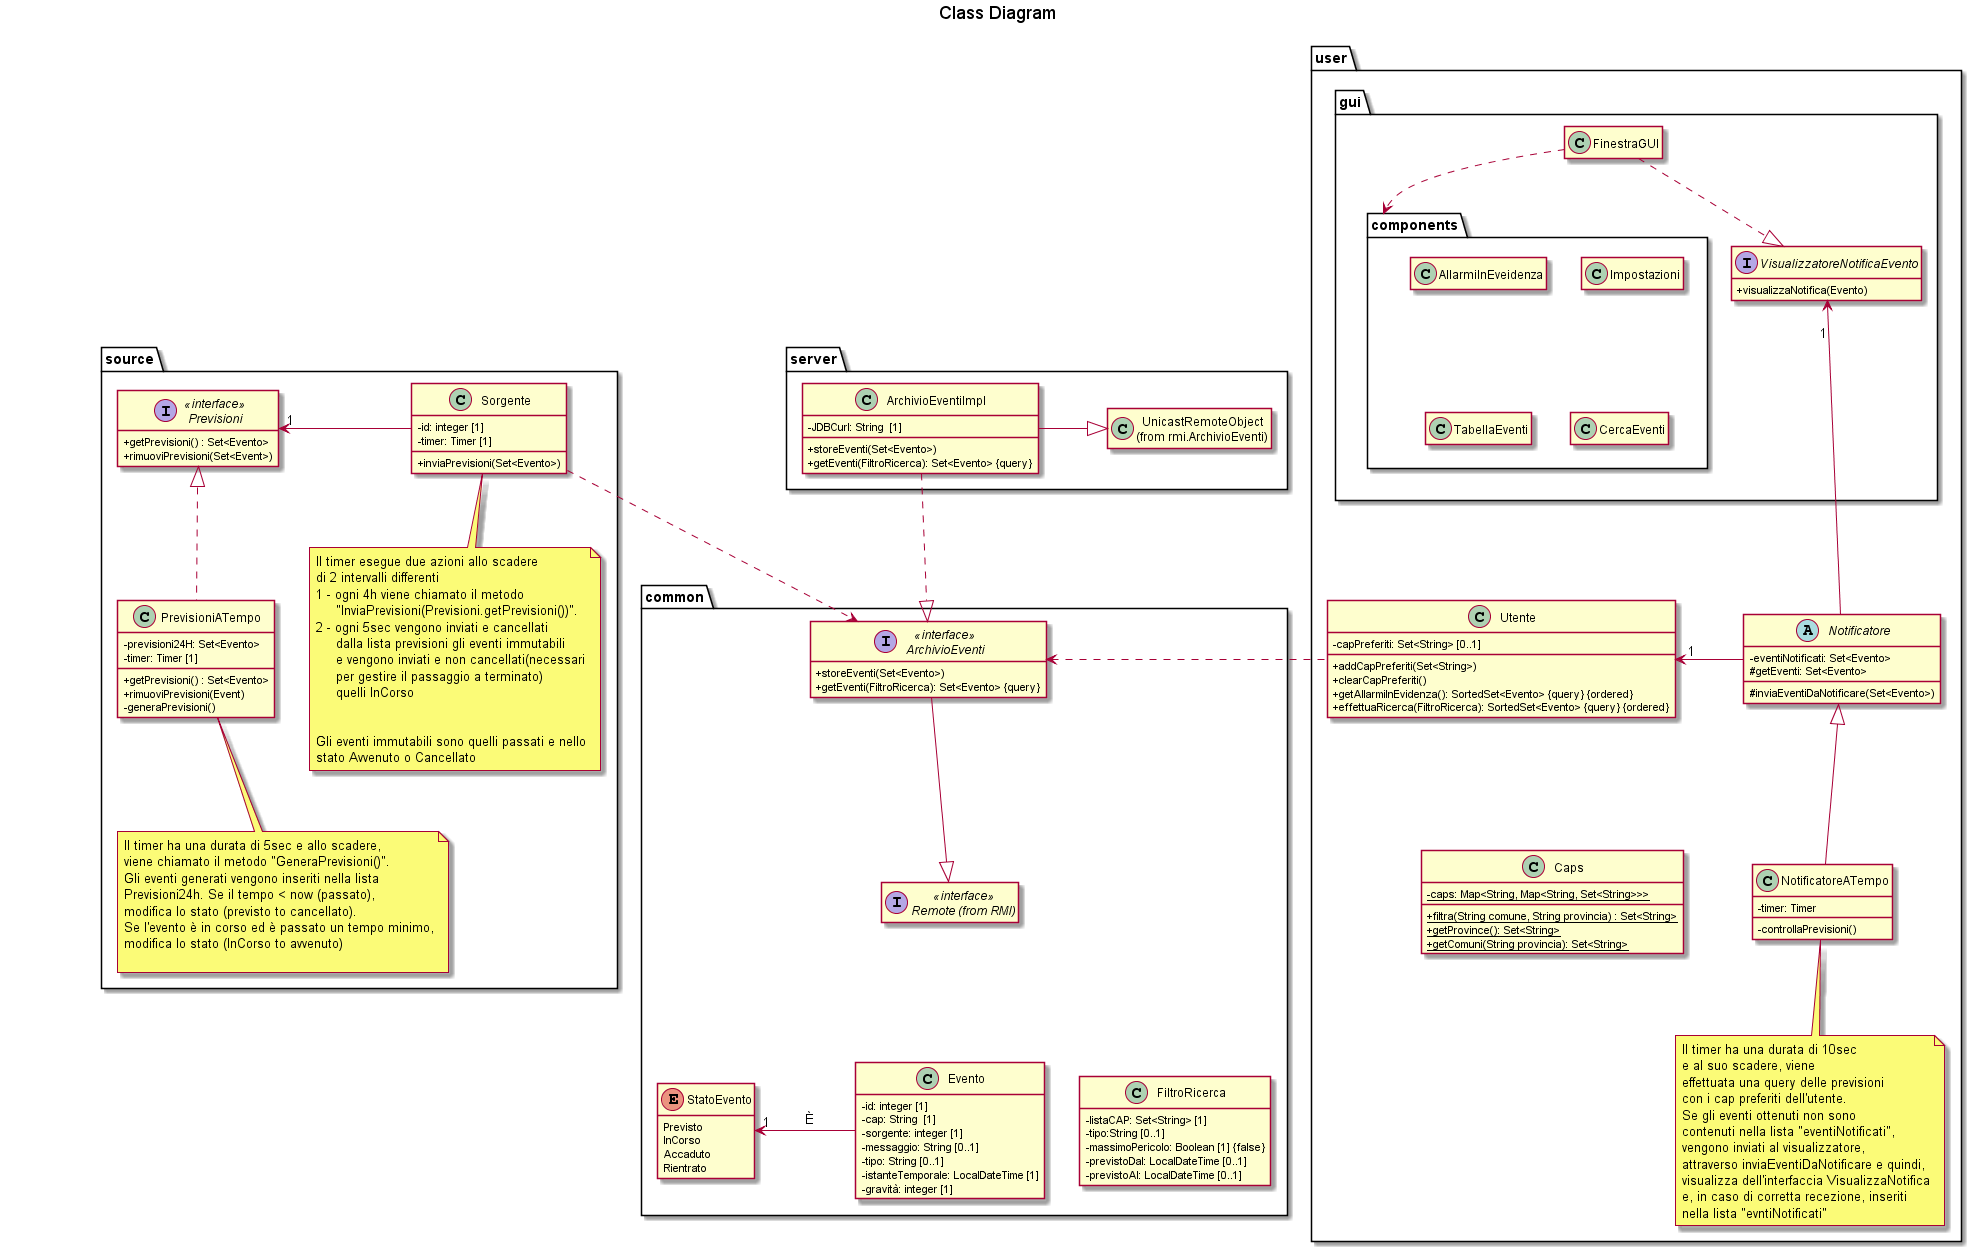

The diagram above was rendered by PlantUML. Its source (embedded in the PNG):
@startuml
title Class Diagram
package source {
    interface Previsioni<<interface>> {
        + getPrevisioni() : Set<Evento>
        + rimuoviPrevisioni(Set<Event>)
    }

    class PrevisioniATempo {
        - previsioni24H: Set<Evento>
        - timer: Timer [1]
        + getPrevisioni() : Set<Evento>
        + rimuoviPrevisioni(Event)
        - generaPrevisioni()
    }

    class Sorgente {
        - id: integer [1]
        - timer: Timer [1]
        + inviaPrevisioni(Set<Evento>)
    }
    note bottom of Sorgente: Il timer esegue due azioni allo scadere\ndi 2 intervalli differenti\n1 - ogni 4h viene chiamato il metodo\n     "InviaPrevisioni(Previsioni.getPrevisioni())".\n2 - ogni 5sec vengono inviati e cancellati\n     dalla lista previsioni gli eventi immutabili\n     e vengono inviati e non cancellati(necessari\n     per gestire il passaggio a terminato)\n     quelli InCorso\n\n\nGli eventi immutabili sono quelli passati e nello\nstato Avvenuto o Cancellato
    note bottom of PrevisioniATempo: Il timer ha una durata di 5sec e allo scadere,\nviene chiamato il metodo "GeneraPrevisioni()".\nGli eventi generati vengono inseriti nella lista\nPrevisioni24h. Se il tempo < now (passato),\nmodifica lo stato (previsto to cancellato).\nSe l'evento è in corso ed è passato un tempo minimo,\nmodifica lo stato (InCorso to avvenuto)\n

    Previsioni "1" <- Sorgente : \t\t\t
    Previsioni <|.. PrevisioniATempo
}

package server{
    class ArchivioEventiImpl {
        - JDBCurl: String  [1]
        + storeEventi(Set<Evento>)
        + getEventi(FiltroRicerca): Set<Evento> {query}
    }

    class "UnicastRemoteObject\n(from rmi.ArchivioEventi)" as UnicastRemoteObject

    ArchivioEventiImpl -|> UnicastRemoteObject :\t
}

package user {
    class Utente {
        - capPreferiti: Set<String> [0..1]
        + addCapPreferiti(Set<String>)
        + clearCapPreferiti()
        + getAllarmiInEvidenza(): SortedSet<Evento> {query} {ordered}
        + effettuaRicerca(FiltroRicerca): SortedSet<Evento> {query} {ordered}
    }

    abstract Notificatore {
        - eventiNotificati: Set<Evento>
        # getEventi: Set<Evento>
        # inviaEventiDaNotificare(Set<Evento>)
    }

    class NotificatoreATempo {
        - timer: Timer
        - controllaPrevisioni()
    }
    note bottom of NotificatoreATempo: Il timer ha una durata di 10sec\ne al suo scadere, viene\neffettuata una query delle previsioni\ncon i cap preferiti dell'utente.\nSe gli eventi ottenuti non sono\ncontenuti nella lista "eventiNotificati",\nvengono inviati al visualizzatore,\nattraverso inviaEventiDaNotificare e quindi,\nvisualizza dell'interfaccia VisualizzaNotifica\ne, in caso di corretta recezione, inseriti\nnella lista "evntiNotificati"

    class Caps {
        - {static} caps: Map<String, Map<String, Set<String>>>
        + {static} filtra(String comune, String provincia) : Set<String>
        + {static} getProvince(): Set<String>
        + {static} getComuni(String provincia): Set<String>
    }

    Utente " 1" <- Notificatore :\t
    Notificatore <|-- NotificatoreATempo

    package gui {
        package components  {
            class TabellaEventi
            class Impostazioni
            class CercaEventi
            class AllarmiInEveidenza
        }

        class FinestraGUI

        interface VisualizzatoreNotificaEvento {
            + visualizzaNotifica(Evento)
        }

        FinestraGUI ..> components
        FinestraGUI ..|> VisualizzatoreNotificaEvento
    }

    VisualizzatoreNotificaEvento "\n1" <-- Notificatore
}

package common {
    interface ArchivioEventi<<interface>> {
        + storeEventi(Set<Evento>)
        + getEventi(FiltroRicerca): Set<Evento> {query}
    }

    interface "Remote (from RMI)" as Remote <<interface>>
    ArchivioEventi --|> Remote

    enum StatoEvento {
        Previsto
        InCorso
        Accaduto
        Rientrato
    }

    class Evento {
        - id: integer [1]
        - cap: String  [1]
        - sorgente: integer [1]
        - messaggio: String [0..1]
        - tipo: String [0..1]
        - istanteTemporale: LocalDateTime [1]
        - gravità: integer [1]
    }

    StatoEvento "1" <- Evento: \tÈ\t

    class FiltroRicerca {
        - listaCAP: Set<String> [1]
        - tipo:String [0..1]
        - massimoPericolo: Boolean [1] {false}
        - previstoDal: LocalDateTime [0..1]
        - previstoAl: LocalDateTime [0..1]
    }
}

Sorgente .> ArchivioEventi
ArchivioEventiImpl ..|> ArchivioEventi
ArchivioEventi <. Utente

'Layout only
hide empty members
skinparam classAttributeIconSize 0
Sorgente -[hidden]--- StatoEvento
Notificatore .[hidden].> FiltroRicerca
Caps -[hidden]> NotificatoreATempo: \t
Remote -[hidden]-> FiltroRicerca
Remote -[hidden]-> Evento
CercaEventi -[hidden]-> Utente
Impostazioni -[hidden]-> CercaEventi
AllarmiInEveidenza -[hidden]-> TabellaEventi
@enduml